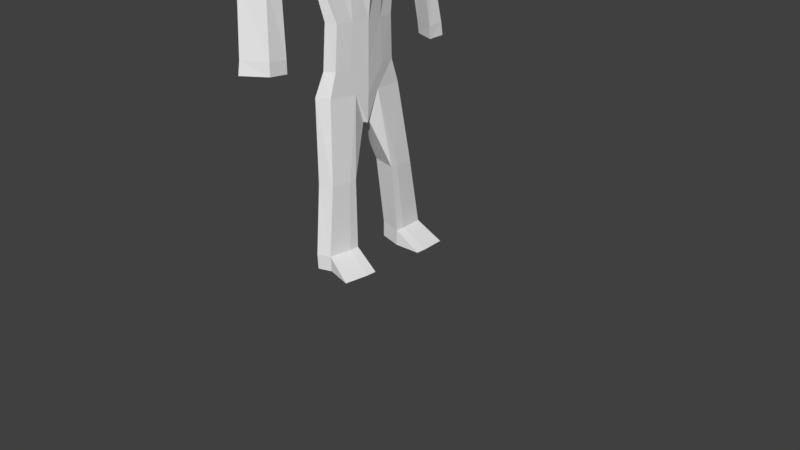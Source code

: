 # Source: Enemy.blend  (saved by Blender 2.79.0; exported with 4.5.12 LTS)
import bpy
from mathutils import Matrix  # noqa: F401  (used for matrix-valued properties, if any)

bpy.ops.wm.read_factory_settings(use_empty=True)
scene = bpy.context.scene
scene.name = 'Scene'

# ---- collections
col_collection_1 = bpy.data.collections.new('Collection 1'); scene.collection.children.link(col_collection_1)

# ---- materials (node trees are filled in below, after node groups)
mat_material = bpy.data.materials.new('Material')
mat_material.alpha_threshold = 0.0
mat_material.use_transparent_shadow = False
mat_material.roughness = 0.5
mat_material.line_color = (0.0, 0.0, 0.0, 1.0)

# ---- material node trees

# ---- world
world_world = bpy.data.worlds.new('World'); scene.world = world_world
world_world.color = (0.05088, 0.05088, 0.05088)
world_world.use_sun_shadow = False
world_world.sun_shadow_jitter_overblur = 0.0
world_world.cycles.sampling_method = 'MANUAL'

# ---- cameras
cam_camera = bpy.data.cameras.new('Camera')
cam_camera.clip_end = 100.0
cam_camera.lens = 35.0
cam_camera.sensor_width = 32.0
cam_camera.sensor_height = 18.0
cam_camera.ortho_scale = 7.314
cam_camera.dof.focus_distance = 0.0
cam_camera.dof.aperture_fstop = 128.0

# ---- meshes
me_cube = bpy.data.meshes.new('Cube')
me_cube.from_pydata([(0.9612, 0.9814, -0.9439), (-0.9036, 0.981, -0.9473), (0.3746, 1.131, 1.458), (-0.8463, 0.7028, 1.266), (1.159, 0.0, -1.156), (1.715e-07, 1.191, -1.112), (0.9604, 1.193, 0.2626), (-1.092, 0.0, -1.164), (-1.012, 1.029, -0.02082), (0.637, 0.0, 1.493), (-0.2397, 1.09, 1.652), (-1.156, 0.0, 1.584), (0.01308, 1.439, 0.08968), (-1.351, 0.0, 0.05563), (1.185, 0.0, 0.1148), (-0.4027, 0.0, 1.832), (1.08e-07, 0.0, -1.53), (0.9527, 2.076, 1.808), (1.191, 0.0, 1.837), (0.3241, 1.917, 1.924), (-0.06992, 0.0, 2.09), (0.9453, 3.956, 4.604), (1.191, 0.0, 1.837), (0.3245, 1.917, 1.924), (-0.0696, 0.0, 2.09), (0.9774, 0.0, 1.717), (0.1384, 1.622, 1.865), (0.7527, 1.724, 1.695), (-0.1924, 0.0, 2.015), (0.4158, 1.748, 7.985), (0.9489, 0.0, 8.039), (0.04584, 1.502, 7.989), (-0.08867, 0.0, 8.04), (-0.3748, 0.0, 3.311), (0.1914, 1.649, 3.018), (0.8947, 1.839, 2.763), (1.048, 0.0, 2.832), (-0.4069, 0.0, 3.601), (0.8834, 1.823, 3.069), (0.1633, 1.642, 3.364), (1.054, 0.0, 3.135), (-0.0696, 0.0, 2.09), (0.3245, 1.917, 1.924), (1.191, 0.0, 1.837), (0.3599, 3.457, 4.604), (-0.1311, 0.0, 5.953), (0.2919, 1.36, 5.897), (0.02055, 1.161, 5.926), (0.7686, 0.0, 5.947), (-0.1001, 0.0, 7.275), (0.3203, 1.462, 7.25), (0.05561, 1.237, 7.256), (0.7901, 0.0, 7.27), (0.3144, 2.95, 4.644), (0.9265, 3.126, 3.083), (0.3372, 2.99, 3.334), (1.016, 3.197, 4.63), (0.3599, 3.457, 4.604), (0.9453, 3.956, 4.604), (0.36, 3.455, 4.604), (0.36, 3.455, 4.604), (0.9456, 3.954, 4.604), (0.9456, 3.954, 4.604), (0.3143, 2.95, 4.644), (1.016, 3.197, 4.629), (0.1042, 3.104, 6.601), (0.7616, 3.367, 6.591), (0.7145, 4.287, 6.568), (0.1242, 3.724, 6.568), (0.1042, 3.104, 6.601), (0.7616, 3.367, 6.591), (0.7145, 4.287, 6.568), (0.1242, 3.724, 6.568), (0.1042, 3.104, 6.601), (0.7616, 3.367, 6.591), (0.7145, 4.287, 6.568), (0.1242, 3.724, 6.568), (0.08762, 3.122, 6.985), (0.7417, 3.411, 6.977), (0.6925, 4.382, 6.956), (0.09658, 3.762, 6.955), (-0.9989, 0.4838, -1.057), (-1.004, 0.3466, 1.427), (1.061, 0.484, -1.051), (0.5076, 0.5577, 1.476), (-1.184, 0.5076, 0.01793), (1.074, 0.5882, 0.1877), (-0.3224, 0.5374, 1.743), (1.393e-07, 0.5874, -1.324), (1.073, 1.024, 1.823), (0.1244, 0.9453, 2.008), (0.1247, 0.9455, 2.008), (0.8666, 0.8502, 1.706), (-0.02928, 0.7999, 1.941), (0.6861, 0.7119, 8.012), (-0.02224, 0.4876, 8.014), (0.9726, 0.9069, 2.798), (-0.09555, 0.8129, 3.167), (0.97, 0.8981, 3.103), (-0.1278, 0.8058, 3.484), (0.1247, 0.9455, 2.008), (0.5335, 0.6903, 5.923), (-0.05638, 0.5931, 5.94), (0.5584, 0.8811, 7.261), (-0.02328, 0.702, 7.265), (1.074, 1.024, 1.823), (0.7409, 0.3934, 8.908), (0.9766, 0.0, 8.933), (0.03047, 0.1271, 8.913), (-0.03976, 0.0, 8.938), (0.1901, 1.979, 10.47), (-0.2006, 1.795, 10.47), (0.5281, 1.268, 10.49), (-0.2517, 1.095, 10.47), (-0.2541, 0.8337, 10.47), (0.5287, 1.035, 10.49), (0.0625, 2.316, 12.61), (-0.2981, 2.115, 12.6), (0.3174, 1.427, 12.61), (-0.3683, 1.269, 12.6), (-0.3659, 0.9382, 12.6), (0.3221, 1.129, 12.61), (0.05342, 2.301, 13.09), (-0.3072, 2.095, 13.09), (0.299, 1.398, 13.1), (-0.3818, 1.245, 13.09), (-0.3783, 0.9176, 13.09), (0.3035, 1.101, 13.1), (-0.3011, 2.116, 12.6), (-0.3713, 1.269, 12.6), (-0.3689, 0.9386, 12.6), (-1.061, 2.288, 13.08), (-1.134, 1.384, 13.08), (-1.129, 1.02, 13.08)], [], [(85, 82, 3, 8), (12, 5, 1, 8), (10, 12, 8, 3), (2, 6, 12, 10), (6, 0, 5, 12), (81, 85, 8, 1), (83, 86, 14, 4), (86, 84, 9, 14), (27, 26, 19, 17), (87, 82, 11, 15), (88, 16, 7, 81), (83, 4, 16, 88), (17, 19, 23), (93, 28, 20, 90), (92, 27, 17, 89), (104, 49, 32, 95), (90, 20, 24, 91), (18, 89, 17, 22), (84, 2, 27, 92), (87, 15, 28, 93), (2, 10, 26, 27), (31, 95, 113, 111), (103, 50, 29, 94), (50, 51, 31, 29), (34, 39, 53, 44), (105, 17, 35, 96), (100, 41, 33, 97), (54, 55, 57, 58), (96, 35, 38, 98), (97, 33, 37, 99), (91, 24, 41, 100), (22, 17, 105, 43), (17, 23, 42), (38, 39, 47, 46), (98, 38, 46, 101), (99, 37, 45, 102), (46, 47, 51, 50), (101, 46, 50, 103), (102, 45, 49, 104), (17, 42, 55, 54), (42, 34, 55), (35, 17, 54), (21, 58, 62, 61), (58, 57, 59, 62), (38, 35, 21, 56), (35, 54, 58, 21), (39, 38, 56, 53), (55, 34, 44, 57), (60, 61, 62, 59), (60, 63, 65, 68), (56, 21, 61, 64), (57, 44, 60, 59), (44, 53, 63, 60), (53, 56, 64, 63), (68, 65, 69, 72), (64, 61, 67, 66), (61, 60, 68, 67), (63, 64, 66, 65), (71, 72, 76, 75), (66, 67, 71, 70), (67, 68, 72, 71), (65, 66, 70, 69), (75, 76, 80, 79), (69, 70, 74, 73), (72, 69, 73, 76), (70, 71, 75, 74), (79, 80, 77, 78), (73, 74, 78, 77), (76, 73, 77, 80), (74, 75, 79, 78), (47, 102, 104, 51), (48, 101, 103, 52), (39, 99, 102, 47), (40, 98, 101, 48), (23, 91, 100, 42), (34, 97, 99, 39), (36, 96, 98, 40), (42, 100, 97, 34), (43, 105, 96, 36), (52, 103, 94, 30), (95, 108, 114, 113), (10, 87, 93, 26), (9, 84, 92, 25), (19, 90, 91, 23), (51, 104, 95, 31), (25, 92, 89, 18), (26, 93, 90, 19), (0, 83, 88, 5), (5, 88, 81, 1), (10, 3, 82, 87), (6, 2, 84, 86), (0, 6, 86, 83), (7, 13, 85, 81), (13, 11, 82, 85), (106, 108, 109, 107), (95, 32, 109, 108), (30, 94, 106, 107), (112, 110, 116, 118), (113, 114, 120, 119), (106, 94, 112, 115), (108, 106, 115, 114), (94, 29, 110, 112), (29, 31, 111, 110), (120, 121, 127, 126), (121, 118, 124, 127), (115, 112, 118, 121), (114, 115, 121, 120), (111, 113, 119, 117), (110, 111, 117, 116), (124, 125, 126, 127), (122, 123, 125, 124), (117, 119, 129, 128), (116, 117, 123, 122), (126, 125, 132, 133), (118, 116, 122, 124), (128, 129, 132, 131), (129, 130, 133, 132), (123, 117, 128, 131), (120, 126, 133, 130), (119, 120, 130, 129), (125, 123, 131, 132)])
_uv = me_cube.uv_layers.new(name='UVMap')
_uv.uv.foreach_set('vector', [0.8091, 0.746, 0.8248, 0.6086, 0.79, 0.6243, 0.7582, 0.7498, 0.5735, 0.5117, 0.5722, 0.3945, 0.4841, 0.4106, 0.4736, 0.501, 0.7378, 0.8577, 0.8919, 0.8659, 0.8919, 0.7654, 0.7689, 0.7949, 0.6089, 0.6451, 0.6659, 0.5285, 0.5735, 0.5117, 0.549, 0.664, 0.6659, 0.5285, 0.6659, 0.4108, 0.5722, 0.3945, 0.5735, 0.5117, 0.8677, 0.1091, 0.8654, 0.004275, 0.8145, 0.008054, 0.8193, 0.0984, 0.7839, 0.3828, 0.7737, 0.2619, 0.8311, 0.269, 0.8311, 0.393, 0.4639, 0.9552, 0.4669, 0.8295, 0.5213, 0.8279, 0.5213, 0.9623, 0.8459, 0.1774, 0.8821, 0.2261, 0.889, 0.1929, 0.8557, 0.1391, 0.1743, 0.856, 0.189, 0.9234, 0.1662, 0.9524, 0.1317, 0.8875, 0.9161, 0.107, 0.9734, 0.107, 0.9734, 0.0005985, 0.9262, 0.009639, 0.7473, 0.8772, 0.7378, 0.9244, 0.8508, 0.9244, 0.8508, 0.8671, 0.8557, 0.1391, 0.889, 0.1929, 0.8891, 0.1928, 0.1835, 0.8187, 0.1221, 0.8694, 0.1165, 0.8588, 0.189, 0.7988, 0.9377, 0.8514, 0.9363, 0.9373, 0.9596, 0.9692, 0.9596, 0.8659, 0.8598, 0.6205, 0.9282, 0.6195, 0.9282, 0.5449, 0.8807, 0.5475, 0.189, 0.7988, 0.1165, 0.8588, 0.1165, 0.8588, 0.189, 0.7988, 0.2576, 0.4023, 0.2576, 0.5028, 0.2576, 0.6061, 0.2576, 0.4023, 0.8996, 0.827, 0.8931, 0.884, 0.9363, 0.9373, 0.9377, 0.8514, 0.1743, 0.856, 0.1317, 0.8875, 0.1221, 0.8694, 0.1835, 0.8187, 0.8323, 0.2446, 0.8727, 0.2891, 0.8821, 0.2261, 0.8459, 0.1774, 0.8133, 0.009801, 0.7148, 0.0005985, 0.7455, 0.2456, 0.8133, 0.2534, 0.3991, 0.4878, 0.3999, 0.4312, 0.4724, 0.4055, 0.4718, 0.5066, 0.3757, 0.9225, 0.3499, 0.9215, 0.3447, 0.9928, 0.3807, 0.9945, 0.1885, 0.2928, 0.1865, 0.259, 0.0495, 0.1447, 0.0005985, 0.1525, 0.5388, 0.3933, 0.4736, 0.3141, 0.5607, 0.274, 0.6202, 0.3428, 0.6214, 0.3853, 0.7136, 0.3773, 0.7136, 0.2582, 0.6343, 0.2723, 0.5883, 0.768, 0.6128, 0.8254, 0.7366, 0.8232, 0.7366, 0.7661, 0.3839, 0.3077, 0.293, 0.3112, 0.2945, 0.2812, 0.3848, 0.278, 0.6343, 0.2723, 0.7136, 0.2582, 0.7136, 0.23, 0.635, 0.2414, 0.189, 0.7988, 0.1165, 0.8588, 0.1165, 0.8588, 0.189, 0.7988, 0.4724, 0.4014, 0.2699, 0.4043, 0.3725, 0.4028, 0.4724, 0.4014, 0.8557, 0.1391, 0.8891, 0.1928, 0.8891, 0.1928, 0.6885, 0.6773, 0.757, 0.6447, 0.757, 0.3945, 0.7307, 0.3988, 0.3848, 0.278, 0.2945, 0.2812, 0.3397, 0.005487, 0.405, 0.00301, 0.635, 0.2414, 0.7136, 0.23, 0.7136, 0.0005985, 0.6558, 0.001913, 0.3807, 0.7906, 0.3542, 0.7918, 0.3499, 0.9215, 0.3757, 0.9225, 0.2681, 0.5023, 0.2677, 0.437, 0.3999, 0.4312, 0.3991, 0.4878, 0.8704, 0.7498, 0.9282, 0.7485, 0.9282, 0.6195, 0.8598, 0.6205, 0.4639, 0.7654, 0.4753, 0.8267, 0.6128, 0.8254, 0.5883, 0.768, 0.1709, 0.4011, 0.1885, 0.2928, 0.05578, 0.2723, 0.5607, 0.274, 0.4736, 0.3141, 0.5068, 0.1565, 0.259, 0.4023, 0.259, 0.4023, 0.2588, 0.4024, 0.2588, 0.4024, 0.259, 0.4023, 0.259, 0.4774, 0.2588, 0.4775, 0.2588, 0.4024, 0.585, 0.2565, 0.5607, 0.274, 0.572, 0.0005985, 0.6202, 0.05683, 0.5607, 0.274, 0.5068, 0.1565, 0.572, 0.0005985, 0.572, 0.0005985, 0.757, 0.6447, 0.6885, 0.6773, 0.6671, 0.5261, 0.7353, 0.5209, 0.05578, 0.2723, 0.1885, 0.2928, 0.0005985, 0.1525, 0.0005985, 0.1525, 0.2588, 0.4775, 0.2588, 0.4024, 0.2588, 0.4024, 0.2588, 0.4775, 0.9013, 0.534, 0.9507, 0.534, 0.9507, 0.3425, 0.8902, 0.341, 0.8476, 0.592, 0.7737, 0.5881, 0.7739, 0.5881, 0.8477, 0.5921, 0.259, 0.4774, 0.259, 0.4774, 0.2588, 0.4775, 0.2588, 0.4775, 0.9011, 0.534, 0.9507, 0.534, 0.9507, 0.534, 0.9013, 0.534, 0.2603, 0.4748, 0.2603, 0.4023, 0.2602, 0.4023, 0.2602, 0.4749, 0.5879, 0.8881, 0.5828, 0.8279, 0.5828, 0.8279, 0.5879, 0.8881, 0.8477, 0.5921, 0.7739, 0.5881, 0.7582, 0.3945, 0.8477, 0.4001, 0.9866, 0.5449, 0.9299, 0.5516, 0.9294, 0.7445, 0.9866, 0.7378, 0.9581, 0.3311, 0.8902, 0.3398, 0.8945, 0.147, 0.9581, 0.1391, 0.6482, 0.9399, 0.5879, 0.8881, 0.5879, 0.8881, 0.6482, 0.9399, 0.6482, 0.8502, 0.6482, 0.9399, 0.6482, 0.9399, 0.6482, 0.8502, 0.6482, 0.9399, 0.5879, 0.8881, 0.5879, 0.8881, 0.6482, 0.9399, 0.5828, 0.8279, 0.6482, 0.8502, 0.6482, 0.8502, 0.5828, 0.8279, 0.1902, 0.9197, 0.1903, 0.9773, 0.2281, 0.9799, 0.2281, 0.9218, 0.5828, 0.8279, 0.6482, 0.8502, 0.6482, 0.8502, 0.5828, 0.8279, 0.5879, 0.8881, 0.5828, 0.8279, 0.5828, 0.8279, 0.5879, 0.8881, 0.6482, 0.8502, 0.6482, 0.9399, 0.6482, 0.9399, 0.6482, 0.8502, 0.2554, 0.9185, 0.1943, 0.8611, 0.1902, 0.7988, 0.2554, 0.8237, 0.7036, 0.7426, 0.7034, 0.6785, 0.7411, 0.681, 0.7411, 0.7447, 0.852, 0.869, 0.8524, 0.9295, 0.8899, 0.9296, 0.8899, 0.8671, 0.7362, 0.8279, 0.7362, 0.9176, 0.6981, 0.9259, 0.6984, 0.8312, 0.464, 0.6936, 0.4639, 0.749, 0.5934, 0.7415, 0.5938, 0.6894, 0.2684, 0.5697, 0.2681, 0.5023, 0.3991, 0.4878, 0.3974, 0.5737, 0.1865, 0.259, 0.2669, 0.2409, 0.2687, 0.0005985, 0.2136, 0.006284, 0.4724, 0.2748, 0.3848, 0.278, 0.405, 0.00301, 0.4724, 0.0005985, 0.8891, 0.1928, 0.8373, 0.2746, 0.8373, 0.2746, 0.8891, 0.1928, 0.1885, 0.2928, 0.2687, 0.2718, 0.2669, 0.2409, 0.1865, 0.259, 0.4724, 0.3044, 0.3839, 0.3077, 0.3848, 0.278, 0.4724, 0.2748, 0.1709, 0.4011, 0.2647, 0.3855, 0.2687, 0.2718, 0.1885, 0.2928, 0.4724, 0.4014, 0.3725, 0.4028, 0.3839, 0.3077, 0.4724, 0.3044, 0.3974, 0.5737, 0.3991, 0.4878, 0.4718, 0.5066, 0.4724, 0.5761, 0.4523, 0.5862, 0.3972, 0.6629, 0.4276, 0.827, 0.4523, 0.833, 0.8727, 0.2891, 0.8411, 0.3335, 0.8383, 0.2952, 0.8821, 0.2261, 0.906, 0.7715, 0.8996, 0.827, 0.9377, 0.8514, 0.939, 0.7678, 0.889, 0.1929, 0.8373, 0.2746, 0.8373, 0.2746, 0.8891, 0.1928, 0.5938, 0.6894, 0.5934, 0.7415, 0.6659, 0.7642, 0.6659, 0.6652, 0.939, 0.7678, 0.9377, 0.8514, 0.9596, 0.8659, 0.9596, 0.7654, 0.8821, 0.2261, 0.8383, 0.2952, 0.8373, 0.2746, 0.889, 0.1929, 0.3958, 0.9295, 0.4432, 0.9439, 0.4432, 0.84, 0.3846, 0.8342, 0.0005985, 0.9766, 0.05916, 0.9705, 0.05916, 0.8725, 0.01189, 0.8868, 0.8727, 0.2891, 0.8891, 0.3573, 0.876, 0.393, 0.8411, 0.3335, 0.5225, 0.9476, 0.5258, 0.8309, 0.5816, 0.8279, 0.5816, 0.9535, 0.7354, 0.3723, 0.7148, 0.2546, 0.7737, 0.2619, 0.7839, 0.3828, 0.9149, 0.1196, 0.9149, 0.0005985, 0.8654, 0.004275, 0.8677, 0.1091, 0.8586, 0.7423, 0.8586, 0.5933, 0.8248, 0.6086, 0.8091, 0.746, 0.8489, 0.4706, 0.8749, 0.4014, 0.8873, 0.3945, 0.8873, 0.4936, 0.4523, 0.5862, 0.4056, 0.5773, 0.3846, 0.6622, 0.3972, 0.6629, 0.008624, 0.4023, 0.078, 0.406, 0.03902, 0.4902, 0.0005985, 0.4891, 0.3607, 0.7883, 0.2914, 0.7864, 0.2677, 0.5773, 0.3544, 0.5803, 0.08981, 0.8702, 0.1153, 0.8713, 0.1153, 0.6632, 0.08307, 0.6618, 0.03902, 0.4902, 0.078, 0.406, 0.1097, 0.6513, 0.08719, 0.6491, 0.2749, 0.8003, 0.3435, 0.7906, 0.3435, 0.9458, 0.2677, 0.9547, 0.078, 0.406, 0.1789, 0.4127, 0.1789, 0.6566, 0.1097, 0.6513, 0.9973, 0.1391, 0.9614, 0.1428, 0.9593, 0.3859, 0.9973, 0.383, 0.6494, 0.895, 0.6496, 0.8279, 0.6969, 0.8291, 0.6968, 0.8956, 0.1079, 0.8757, 0.1077, 0.9047, 0.06036, 0.9016, 0.06057, 0.8725, 0.3834, 0.7894, 0.3607, 0.7883, 0.3544, 0.5803, 0.3834, 0.5815, 0.2564, 0.6105, 0.1801, 0.6133, 0.1893, 0.4048, 0.2564, 0.4023, 0.02162, 0.867, 0.08981, 0.8702, 0.08307, 0.6618, 0.0005985, 0.6578, 0.9608, 0.9748, 0.9989, 0.9735, 0.9989, 0.7654, 0.9637, 0.7666, 0.1626, 0.6579, 0.1484, 0.7245, 0.1165, 0.7245, 0.1336, 0.6578, 0.2509, 0.6809, 0.2313, 0.7162, 0.1484, 0.7245, 0.1626, 0.6579, 0.2332, 0.7153, 0.1507, 0.7231, 0.1508, 0.7234, 0.2333, 0.7156, 0.952, 0.4249, 0.9519, 0.4601, 0.9994, 0.4605, 0.9994, 0.4253, 0.7022, 0.7576, 0.6707, 0.753, 0.6671, 0.6785, 0.7022, 0.6838, 0.1077, 0.9047, 0.1079, 0.9914, 0.06044, 0.9896, 0.06036, 0.9016, 0.2333, 0.7156, 0.1508, 0.7234, 0.1628, 0.7976, 0.2509, 0.7896, 0.1508, 0.7234, 0.1185, 0.7235, 0.1273, 0.7975, 0.1628, 0.7976, 0.9994, 0.4605, 0.9519, 0.4601, 0.9519, 0.4604, 0.9994, 0.534, 0.6494, 0.895, 0.6968, 0.8956, 0.6969, 0.9688, 0.6494, 0.8953, 0.1507, 0.7231, 0.1185, 0.7233, 0.1185, 0.7235, 0.1508, 0.7234, 0.1484, 0.7245, 0.2313, 0.7162, 0.2509, 0.7896, 0.1628, 0.7976])
_ca = me_cube.color_attributes.new('Col', 'BYTE_COLOR', 'CORNER')
_ca.data.foreach_set('color', [1.0, 0.0, 0.002428, 1.0, 0.0319, 0.0003035, 0.0, 1.0, 0.4564, 0.0003035, 0.001518, 1.0, 1.0, 0.0, 0.002428, 1.0, 1.0, 0.0, 0.002428, 1.0, 0.003035, 0.0003035, 0.0, 1.0, 0.003035, 0.0003035, 0.0, 1.0, 1.0, 0.0, 0.002428, 1.0, 0.003035, 0.0003035, 0.0, 1.0, 1.0, 0.0, 0.002428, 1.0, 1.0, 0.0, 0.002428, 1.0, 0.4564, 0.0003035, 0.001518, 1.0, 0.03434, 0.0, 0.0003035, 1.0, 1.0, 0.0, 0.002428, 1.0, 0.9734, 0.0, 0.002428, 1.0, 0.006995, 0.0, 0.0, 1.0, 1.0, 0.0, 0.002428, 1.0, 0.0, 0.0, 0.0, 1.0, 0.0, 0.0, 0.0, 1.0, 1.0, 0.0, 0.002428, 1.0, 0.003035, 0.0003035, 0.0, 1.0, 1.0, 0.0, 0.002428, 1.0, 1.0, 0.0, 0.002428, 1.0, 0.003035, 0.0003035, 0.0, 1.0, 0.0, 0.0, 0.0, 1.0, 1.0, 0.0, 0.002428, 1.0, 1.0, 0.0, 0.002428, 1.0, 0.0, 0.0, 0.0, 1.0, 1.0, 0.0, 0.002428, 1.0, 0.1046, 0.0, 0.0009106, 1.0, 0.01764, 0.0, 0.0, 1.0, 1.0, 0.0, 0.002428, 1.0, 0.003035, 0.0003035, 0.0, 1.0, 0.003035, 0.0003035, 0.0, 1.0, 0.003035, 0.0003035, 0.0, 1.0, 0.003035, 0.0003035, 0.0, 1.0, 0.0, 0.0, 0.0, 1.0, 0.0319, 0.0003035, 0.0, 1.0, 0.0003035, 0.0, 0.0, 1.0, 0.0, 0.0, 0.0, 1.0, 0.003035, 0.0003035, 0.0, 1.0, 0.1812, 0.162, 0.159, 1.0, 0.003035, 0.0003035, 0.0, 1.0, 0.003035, 0.0003035, 0.0, 1.0, 0.0, 0.0, 0.0, 1.0, 0.0, 0.0, 0.0, 1.0, 0.0, 0.0, 0.0, 1.0, 0.0, 0.0, 0.0, 1.0, 1.0, 1.0, 1.0, 1.0, 1.0, 1.0, 1.0, 1.0, 1.0, 1.0, 1.0, 1.0, 0.003347, 0.0003035, 0.0, 1.0, 0.07819, 0.003035, 0.0003035, 1.0, 0.1441, 0.004025, 0.0003035, 1.0, 0.003347, 0.0003035, 0.0, 1.0, 0.0, 0.0, 0.0, 1.0, 0.0, 0.0, 0.0, 1.0, 0.0, 0.0, 0.0, 1.0, 0.0, 0.0, 0.0, 1.0, 0.003035, 0.0003035, 0.0, 1.0, 0.003035, 0.0003035, 0.0, 1.0, 0.003035, 0.0003035, 0.0, 1.0, 0.003035, 0.0003035, 0.0, 1.0, 1.0, 1.0, 1.0, 1.0, 1.0, 1.0, 1.0, 1.0, 1.0, 1.0, 1.0, 1.0, 1.0, 1.0, 1.0, 1.0, 1.0, 1.0, 1.0, 1.0, 1.0, 1.0, 1.0, 1.0, 1.0, 1.0, 1.0, 1.0, 1.0, 1.0, 1.0, 1.0, 0.1046, 0.0, 0.0009106, 1.0, 0.1981, 0.0, 0.0009106, 1.0, 0.0, 0.0, 0.0, 1.0, 0.0, 0.0, 0.0, 1.0, 0.003035, 0.0003035, 0.0, 1.0, 0.006995, 0.0009106, 0.0003035, 1.0, 0.07819, 0.003035, 0.0003035, 1.0, 0.003347, 0.0003035, 0.0, 1.0, 0.02732, 0.0003035, 0.0, 1.0, 0.003035, 0.0003035, 0.0, 1.0, 0.003035, 0.0003035, 0.0, 1.0, 0.003035, 0.0003035, 0.0, 1.0, 0.003035, 0.0003035, 0.0, 1.0, 0.003035, 0.0003035, 0.0, 1.0, 1.0, 0.0137, 0.0, 1.0, 1.0, 0.0137, 0.0, 1.0, 0.0, 0.0, 0.0, 1.0, 0.0, 0.0, 0.0, 1.0, 0.0, 0.0, 0.0, 1.0, 0.0, 0.0, 0.0, 1.0, 0.003035, 0.0003035, 0.0, 1.0, 0.003035, 0.0003035, 0.0, 1.0, 0.003035, 0.0003035, 0.0, 1.0, 0.003035, 0.0003035, 0.0, 1.0, 0.7379, 0.01096, 0.0003035, 1.0, 1.0, 0.0137, 0.0, 1.0, 0.0, 0.0, 0.0, 1.0, 0.0, 0.0, 0.0, 1.0, 0.0, 0.0, 0.0, 1.0, 0.0, 0.0, 0.0, 1.0, 1.0, 0.0, 0.002428, 1.0, 1.0, 0.0, 0.002428, 1.0, 0.003347, 0.0003035, 0.0, 1.0, 0.1441, 0.004025, 0.0003035, 1.0, 1.0, 0.0137, 0.0, 1.0, 1.0, 0.0137, 0.0, 1.0, 1.0, 0.0137, 0.0, 1.0, 0.5457, 0.009721, 0.0003035, 1.0, 0.0, 0.0, 0.0, 1.0, 0.0003035, 0.0003035, 0.0003035, 1.0, 1.0, 0.0, 0.002428, 1.0, 1.0, 0.0, 0.002428, 1.0, 1.0, 0.0, 0.002428, 1.0, 1.0, 0.0, 0.002428, 1.0, 1.0, 0.0137, 0.0, 1.0, 1.0, 0.0137, 0.0, 1.0, 1.0, 0.0137, 0.0, 1.0, 1.0, 0.0137, 0.0, 1.0, 1.0, 1.0, 1.0, 1.0, 1.0, 1.0, 1.0, 1.0, 1.0, 1.0, 1.0, 1.0, 1.0, 1.0, 1.0, 1.0, 1.0, 1.0, 1.0, 1.0, 1.0, 1.0, 1.0, 1.0, 1.0, 1.0, 1.0, 1.0, 1.0, 1.0, 1.0, 1.0, 1.0, 1.0, 1.0, 1.0, 1.0, 1.0, 1.0, 1.0, 1.0, 1.0, 1.0, 1.0, 0.04374, 0.002428, 0.0, 1.0, 0.0, 0.0, 0.0, 1.0, 0.0, 0.0, 0.0, 1.0, 0.0, 0.0, 0.0, 1.0, 1.0, 0.0, 0.002428, 1.0, 1.0, 0.0, 0.002428, 1.0, 0.0, 0.0, 0.0, 1.0, 0.0, 0.0, 0.0, 1.0, 1.0, 0.0137, 0.0, 1.0, 1.0, 0.0137, 0.0, 1.0, 0.003035, 0.0003035, 0.0, 1.0, 0.003035, 0.0003035, 0.0, 1.0, 0.003035, 0.0003035, 0.0, 1.0, 0.003035, 0.0003035, 0.0, 1.0, 0.003035, 0.0003035, 0.0, 1.0, 0.003035, 0.0003035, 0.0, 1.0, 0.0, 0.0, 0.0, 1.0, 0.0, 0.0, 0.0, 1.0, 0.0, 0.0, 0.0, 1.0, 0.0, 0.0, 0.0, 1.0, 0.003035, 0.0003035, 0.0, 1.0, 0.003035, 0.0003035, 0.0, 1.0, 0.003035, 0.0003035, 0.0, 1.0, 0.003035, 0.0003035, 0.0, 1.0, 0.003035, 0.0003035, 0.0, 1.0, 0.003035, 0.0003035, 0.0, 1.0, 0.5457, 0.009721, 0.0003035, 1.0, 1.0, 0.0137, 0.0, 1.0, 0.003035, 0.0003035, 0.0, 1.0, 0.7379, 0.01096, 0.0003035, 1.0, 0.5457, 0.009721, 0.0003035, 1.0, 1.0, 0.0, 0.002428, 1.0, 0.0, 0.0, 0.0, 1.0, 1.0, 0.0, 0.002428, 1.0, 1.0, 1.0, 1.0, 1.0, 1.0, 1.0, 1.0, 1.0, 1.0, 1.0, 1.0, 1.0, 1.0, 1.0, 1.0, 1.0, 1.0, 1.0, 1.0, 1.0, 1.0, 1.0, 1.0, 1.0, 1.0, 1.0, 1.0, 1.0, 1.0, 1.0, 1.0, 1.0, 1.0, 0.0, 0.002428, 1.0, 1.0, 0.0, 0.002428, 1.0, 0.0, 0.0, 0.0, 1.0, 0.0, 0.0, 0.0, 1.0, 1.0, 0.0, 0.002428, 1.0, 1.0, 0.0, 0.002428, 1.0, 0.0, 0.0, 0.0, 1.0, 0.0, 0.0, 0.0, 1.0, 1.0, 0.0, 0.002428, 1.0, 1.0, 0.0, 0.002428, 1.0, 0.0, 0.0, 0.0, 1.0, 0.0, 0.0, 0.0, 1.0, 0.5457, 0.009721, 0.0003035, 1.0, 0.7379, 0.01096, 0.0003035, 1.0, 0.0, 0.0, 0.0, 1.0, 0.0, 0.0, 0.0, 1.0, 1.0, 1.0, 1.0, 1.0, 1.0, 1.0, 1.0, 1.0, 1.0, 1.0, 1.0, 1.0, 1.0, 1.0, 1.0, 1.0, 0.0, 0.0, 0.0, 1.0, 0.0, 0.0, 0.0, 1.0, 0.003035, 0.0003035, 0.0, 1.0, 0.003035, 0.0003035, 0.0, 1.0, 0.1046, 0.1046, 0.1046, 1.0, 0.2542, 0.2542, 0.2542, 1.0, 0.2542, 0.2542, 0.2542, 1.0, 0.1046, 0.1046, 0.1046, 1.0, 1.0, 1.0, 1.0, 1.0, 1.0, 1.0, 1.0, 1.0, 1.0, 1.0, 1.0, 1.0, 1.0, 1.0, 1.0, 1.0, 1.0, 1.0, 1.0, 1.0, 1.0, 1.0, 1.0, 1.0, 1.0, 1.0, 1.0, 1.0, 1.0, 1.0, 1.0, 1.0, 1.0, 1.0, 1.0, 1.0, 1.0, 1.0, 1.0, 1.0, 1.0, 1.0, 1.0, 1.0, 1.0, 1.0, 1.0, 1.0, 1.0, 1.0, 1.0, 1.0, 1.0, 1.0, 1.0, 1.0, 1.0, 1.0, 1.0, 1.0, 1.0, 1.0, 1.0, 1.0, 0.0, 0.0, 0.0, 1.0, 0.0, 0.0, 0.0, 1.0, 0.0, 0.0, 0.0, 1.0, 0.0, 0.0, 0.0, 1.0, 0.0003035, 0.0003035, 0.0003035, 1.0, 0.0, 0.0, 0.0, 1.0, 0.003035, 0.0003035, 0.0, 1.0, 0.003035, 0.0003035, 0.0, 1.0, 0.0, 0.0, 0.0, 1.0, 0.0, 0.0, 0.0, 1.0, 0.0, 0.0, 0.0, 1.0, 0.0, 0.0, 0.0, 1.0, 1.0, 1.0, 1.0, 1.0, 1.0, 1.0, 1.0, 1.0, 1.0, 1.0, 1.0, 1.0, 1.0, 1.0, 1.0, 1.0, 1.0, 1.0, 1.0, 1.0, 1.0, 1.0, 1.0, 1.0, 1.0, 1.0, 1.0, 1.0, 1.0, 1.0, 1.0, 1.0, 1.0, 1.0, 1.0, 1.0, 1.0, 1.0, 1.0, 1.0, 1.0, 1.0, 1.0, 1.0, 1.0, 1.0, 1.0, 1.0, 1.0, 1.0, 1.0, 1.0, 1.0, 1.0, 1.0, 1.0, 1.0, 1.0, 1.0, 1.0, 1.0, 1.0, 1.0, 1.0, 0.003035, 0.0003035, 0.0, 1.0, 0.003035, 0.0003035, 0.0, 1.0, 0.003035, 0.0003035, 0.0, 1.0, 0.003035, 0.0003035, 0.0, 1.0, 1.0, 1.0, 1.0, 1.0, 1.0, 1.0, 1.0, 1.0, 1.0, 1.0, 1.0, 1.0, 1.0, 1.0, 1.0, 1.0, 1.0, 1.0, 1.0, 1.0, 1.0, 1.0, 1.0, 1.0, 1.0, 1.0, 1.0, 1.0, 1.0, 1.0, 1.0, 1.0, 1.0, 1.0, 1.0, 1.0, 1.0, 1.0, 1.0, 1.0, 1.0, 1.0, 1.0, 1.0, 1.0, 1.0, 1.0, 1.0, 0.0, 0.0, 0.0, 1.0, 0.0, 0.0, 0.0, 1.0, 0.0, 0.0, 0.0, 1.0, 0.0, 0.0, 0.0, 1.0, 0.0, 0.0, 0.0, 1.0, 0.0, 0.0, 0.0, 1.0, 0.0, 0.0, 0.0, 1.0, 0.0, 0.0, 0.0, 1.0, 0.003035, 0.0003035, 0.0, 1.0, 0.003035, 0.0003035, 0.0, 1.0, 0.003035, 0.0003035, 0.0, 1.0, 0.003035, 0.0003035, 0.0, 1.0, 0.0, 0.0, 0.0, 1.0, 0.0, 0.0, 0.0, 1.0, 0.0, 0.0, 0.0, 1.0, 0.0, 0.0, 0.0, 1.0, 0.003035, 0.0003035, 0.0, 1.0, 0.003035, 0.0003035, 0.0, 1.0, 0.003035, 0.0003035, 0.0, 1.0, 0.003035, 0.0003035, 0.0, 1.0, 0.0, 0.0, 0.0, 1.0, 0.0, 0.0, 0.0, 1.0, 0.0, 0.0, 0.0, 1.0, 0.0, 0.0, 0.0, 1.0, 1.0, 0.0137, 0.0, 1.0, 1.0, 0.0137, 0.0, 1.0, 0.003035, 0.0003035, 0.0, 1.0, 0.003035, 0.0003035, 0.0, 1.0, 1.0, 0.0, 0.002428, 1.0, 1.0, 0.0, 0.002428, 1.0, 0.0, 0.0, 0.0, 1.0, 0.0, 0.0, 0.0, 1.0, 1.0, 1.0, 1.0, 1.0, 1.0, 1.0, 1.0, 1.0, 1.0, 1.0, 1.0, 1.0, 1.0, 1.0, 1.0, 1.0, 0.7379, 0.01096, 0.0003035, 1.0, 1.0, 0.0137, 0.0, 1.0, 1.0, 0.0137, 0.0, 1.0, 1.0, 0.0137, 0.0, 1.0, 1.0, 0.0, 0.002428, 1.0, 1.0, 0.0, 0.002428, 1.0, 1.0, 0.0, 0.002428, 1.0, 1.0, 0.0, 0.002428, 1.0, 0.003035, 0.0003035, 0.0, 1.0, 0.003347, 0.0003035, 0.0, 1.0, 1.0, 0.0137, 0.0, 1.0, 0.7379, 0.01096, 0.0003035, 1.0, 0.0, 0.0, 0.0, 1.0, 0.0, 0.0, 0.0, 1.0, 1.0, 0.0, 0.002428, 1.0, 1.0, 0.0, 0.002428, 1.0, 0.0, 0.0, 0.0, 1.0, 0.0, 0.0, 0.0, 1.0, 0.0, 0.0, 0.0, 1.0, 0.0, 0.0, 0.0, 1.0, 0.003035, 0.0003035, 0.0, 1.0, 0.2961, 0.02624, 0.01444, 1.0, 1.0, 0.0137, 0.0, 1.0, 1.0, 0.0137, 0.0, 1.0, 0.003035, 0.0003035, 0.0, 1.0, 0.003035, 0.0003035, 0.0, 1.0, 0.003347, 0.0003035, 0.0, 1.0, 0.003035, 0.0003035, 0.0, 1.0, 0.01764, 0.0, 0.0, 1.0, 0.1046, 0.0, 0.0009106, 1.0, 0.0, 0.0, 0.0, 1.0, 0.0, 0.0, 0.0, 1.0, 1.0, 1.0, 1.0, 1.0, 1.0, 1.0, 1.0, 1.0, 1.0, 1.0, 1.0, 1.0, 1.0, 1.0, 1.0, 1.0, 0.003035, 0.0003035, 0.0, 1.0, 0.003035, 0.0003035, 0.0, 1.0, 0.003035, 0.0003035, 0.0, 1.0, 0.003035, 0.0003035, 0.0, 1.0, 0.0, 0.0, 0.0, 1.0, 0.0, 0.0, 0.0, 1.0, 0.0, 0.0, 0.0, 1.0, 0.0, 0.0, 0.0, 1.0, 0.003035, 0.0003035, 0.0, 1.0, 0.003347, 0.0003035, 0.0, 1.0, 0.003347, 0.0003035, 0.0, 1.0, 0.003035, 0.0003035, 0.0, 1.0, 0.0, 0.0, 0.0, 1.0, 0.0, 0.0, 0.0, 1.0, 0.0, 0.0, 0.0, 1.0, 0.0, 0.0, 0.0, 1.0, 0.003035, 0.0003035, 0.0, 1.0, 0.003035, 0.0003035, 0.0, 1.0, 0.003035, 0.0003035, 0.0, 1.0, 0.003035, 0.0003035, 0.0, 1.0, 0.0, 0.0, 0.0, 1.0, 0.4564, 0.0003035, 0.001518, 1.0, 0.0319, 0.0003035, 0.0, 1.0, 0.0, 0.0, 0.0, 1.0, 1.0, 0.0, 0.002428, 1.0, 0.1981, 0.0, 0.0009106, 1.0, 0.1046, 0.0, 0.0009106, 1.0, 1.0, 0.0, 0.002428, 1.0, 0.0, 0.0, 0.0, 1.0, 1.0, 0.0, 0.002428, 1.0, 1.0, 0.0, 0.002428, 1.0, 0.0, 0.0, 0.0, 1.0, 0.003035, 0.0003035, 0.0, 1.0, 1.0, 0.0, 0.002428, 1.0, 1.0, 0.0, 0.002428, 1.0, 0.003035, 0.0003035, 0.0, 1.0, 1.0, 0.0, 0.002428, 1.0, 0.0003035, 0.0, 0.0, 1.0, 0.0319, 0.0003035, 0.0, 1.0, 1.0, 0.0, 0.002428, 1.0, 0.0, 0.0, 0.0, 1.0, 0.1248, 0.1248, 0.1248, 1.0, 0.3613, 0.3613, 0.3613, 1.0, 0.002428, 0.002428, 0.002428, 1.0, 0.0006071, 0.0003035, 0.0, 1.0, 0.002125, 0.0003035, 0.0, 1.0, 0.227, 0.01681, 0.006512, 1.0, 0.03955, 0.006049, 0.004025, 1.0, 0.0, 0.0, 0.0, 1.0, 0.0, 0.0, 0.0, 1.0, 0.0, 0.0, 0.0, 1.0, 0.0, 0.0, 0.0, 1.0, 1.0, 0.0, 0.002428, 1.0, 1.0, 0.0, 0.002428, 1.0, 0.0, 0.0, 0.0, 1.0, 0.0, 0.0, 0.0, 1.0, 1.0, 0.0137, 0.0, 1.0, 1.0, 0.0137, 0.0, 1.0, 0.0, 0.0, 0.0, 1.0, 0.0, 0.0, 0.0, 1.0, 0.0, 0.0, 0.0, 1.0, 0.0, 0.0, 0.0, 1.0, 1.0, 0.0, 0.002428, 1.0, 1.0, 0.0, 0.002428, 1.0, 0.0, 0.0, 0.0, 1.0, 0.0, 0.0, 0.0, 1.0, 1.0, 0.0, 0.002428, 1.0, 1.0, 0.0, 0.002428, 1.0, 0.0, 0.0, 0.0, 1.0, 0.0, 0.0, 0.0, 1.0, 1.0, 0.0, 0.002428, 1.0, 1.0, 0.0, 0.002428, 1.0, 0.003035, 0.0003035, 0.0, 1.0, 0.003035, 0.0003035, 0.0, 1.0, 1.0, 0.0006071, 0.002125, 1.0, 1.0, 0.0, 0.002428, 1.0, 0.0, 0.0, 0.0, 1.0, 0.0, 0.0, 0.0, 1.0, 0.0, 0.0, 0.0, 1.0, 0.0, 0.0, 0.0, 1.0, 0.0, 0.0, 0.0, 1.0, 0.0, 0.0, 0.0, 1.0, 0.0, 0.0, 0.0, 1.0, 0.0, 0.0, 0.0, 1.0, 1.0, 0.0, 0.002428, 1.0, 1.0, 0.0, 0.002428, 1.0, 0.0, 0.0, 0.0, 1.0, 0.0, 0.0, 0.0, 1.0, 1.0, 0.0, 0.002428, 1.0, 1.0, 0.0, 0.002428, 1.0, 0.0, 0.0, 0.0, 1.0, 0.0, 0.0, 0.0, 1.0, 1.0, 0.0137, 0.0, 1.0, 1.0, 0.0137, 0.0, 1.0, 0.0, 0.0, 0.0, 1.0, 0.0003035, 0.0, 0.0, 1.0, 0.9823, 0.01298, 0.0, 1.0, 1.0, 0.0137, 0.0, 1.0, 0.0003035, 0.0, 0.0, 1.0, 0.0006071, 0.0003035, 0.0, 1.0, 0.0, 0.0, 0.0, 1.0, 0.0, 0.0, 0.0, 1.0, 0.0, 0.0, 0.0, 1.0, 0.0, 0.0, 0.0, 1.0, 0.0, 0.0, 0.0, 1.0, 0.0, 0.0, 0.0, 1.0, 0.0, 0.0, 0.0, 1.0, 0.0, 0.0, 0.0, 1.0, 0.3613, 0.006995, 0.0, 1.0, 0.0999, 0.003677, 0.0006071, 1.0, 0.09759, 0.003677, 0.0006071, 1.0, 0.3515, 0.006995, 0.0, 1.0, 0.0006071, 0.0003035, 0.0, 1.0, 0.0003035, 0.0, 0.0, 1.0, 0.0, 0.0, 0.0, 1.0, 0.0, 0.0, 0.0, 1.0, 0.0, 0.0, 0.0, 1.0, 0.0, 0.0, 0.0, 1.0, 0.0, 0.0, 0.0, 1.0, 0.0, 0.0, 0.0, 1.0, 0.0, 0.0, 0.0, 1.0, 0.0, 0.0, 0.0, 1.0, 0.0, 0.0, 0.0, 1.0, 0.0, 0.0, 0.0, 1.0, 0.0003035, 0.0, 0.0, 1.0, 0.0, 0.0, 0.0, 1.0, 0.0, 0.0, 0.0, 1.0, 0.0, 0.0, 0.0, 1.0, 0.0, 0.0, 0.0, 1.0, 0.0, 0.0, 0.0, 1.0, 0.0, 0.0, 0.0, 1.0, 0.0, 0.0, 0.0, 1.0, 0.0, 0.0, 0.0, 1.0, 0.006512, 0.006512, 0.006512, 1.0, 0.006512, 0.006512, 0.006512, 1.0, 0.0, 0.0, 0.0, 1.0, 0.0, 0.0, 0.0, 1.0, 0.0, 0.0, 0.0, 1.0, 0.0, 0.0, 0.0, 1.0, 0.0, 0.0, 0.0, 1.0, 0.0999, 0.003677, 0.0006071, 1.0, 0.06848, 0.003035, 0.0006071, 1.0, 0.06663, 0.003035, 0.0006071, 1.0, 0.09759, 0.003677, 0.0006071, 1.0, 0.0, 0.0, 0.0, 1.0, 0.0, 0.0, 0.0, 1.0, 0.0, 0.0, 0.0, 1.0, 0.0, 0.0, 0.0, 1.0])
me_cube.materials.append(mat_material)
me_cube.use_remesh_preserve_volume = False
me_cube.use_remesh_preserve_attributes = False
me_cube.use_mirror_vertex_groups = False
me_cube.update()

# ---- objects
ob_camera = bpy.data.objects.new('Camera', cam_camera)
ob_cube = bpy.data.objects.new('Cube', me_cube)

# ---- transforms, parenting, visibility, modifiers, constraints
ob_camera.location = (7.481, -6.508, 5.344)
ob_camera.rotation_euler = (1.109, 0.0, 0.8149)
ob_camera.lock_rotations_4d = False
ob_camera.empty_display_type = 'ARROWS'
ob_camera.color = (0.0, 0.0, 0.0, 0.0)
ob_camera.display_type = 'WIRE'
ob_camera.lineart.crease_threshold = 0.0
ob_cube.location = (0.0, 0.0, 5.455)
ob_cube.scale = (-0.4605, 0.3495, -0.4104)
ob_cube.lock_rotations_4d = False
ob_cube.empty_display_type = 'ARROWS'
ob_cube.lineart.crease_threshold = 0.0
_m = ob_cube.modifiers.new('Mirror', 'MIRROR')
_m.use_axis = (False, True, False)
_m.use_clip = True

# ---- collection membership
col_collection_1.objects.link(ob_camera)
col_collection_1.objects.link(ob_cube)

# ---- scene / render settings (as saved in the file)
scene.camera = ob_camera
scene.frame_start = 1; scene.frame_end = 250; scene.frame_set(1)
scene.render.engine = 'BLENDER_EEVEE_NEXT'
scene.render.resolution_percentage = 50
scene.render.dither_intensity = 0.0
scene.cycles.use_denoising = False
scene.cycles.samples = 128
scene.cycles.sampling_pattern = 'TABULATED_SOBOL'
scene.cycles.use_adaptive_sampling = False
scene.cycles.use_light_tree = False
scene.cycles.blur_glossy = 0.0
scene.cycles.sample_clamp_indirect = 0.0
scene.view_settings.view_transform = 'Standard'
bpy.context.view_layer.update()

# ---- added for rendering (the .blend has no usable light): sun
light_auto_sun = bpy.data.lights.new('AutoSun', 'SUN')
light_auto_sun.energy = 3.0
light_auto_sun.angle = 0.0523599
ob_auto_sun = bpy.data.objects.new('AutoSun', light_auto_sun)
scene.collection.objects.link(ob_auto_sun)
ob_auto_sun.rotation_euler = (0.872665, 0.174533, 0.523599)
bpy.context.view_layer.update()
